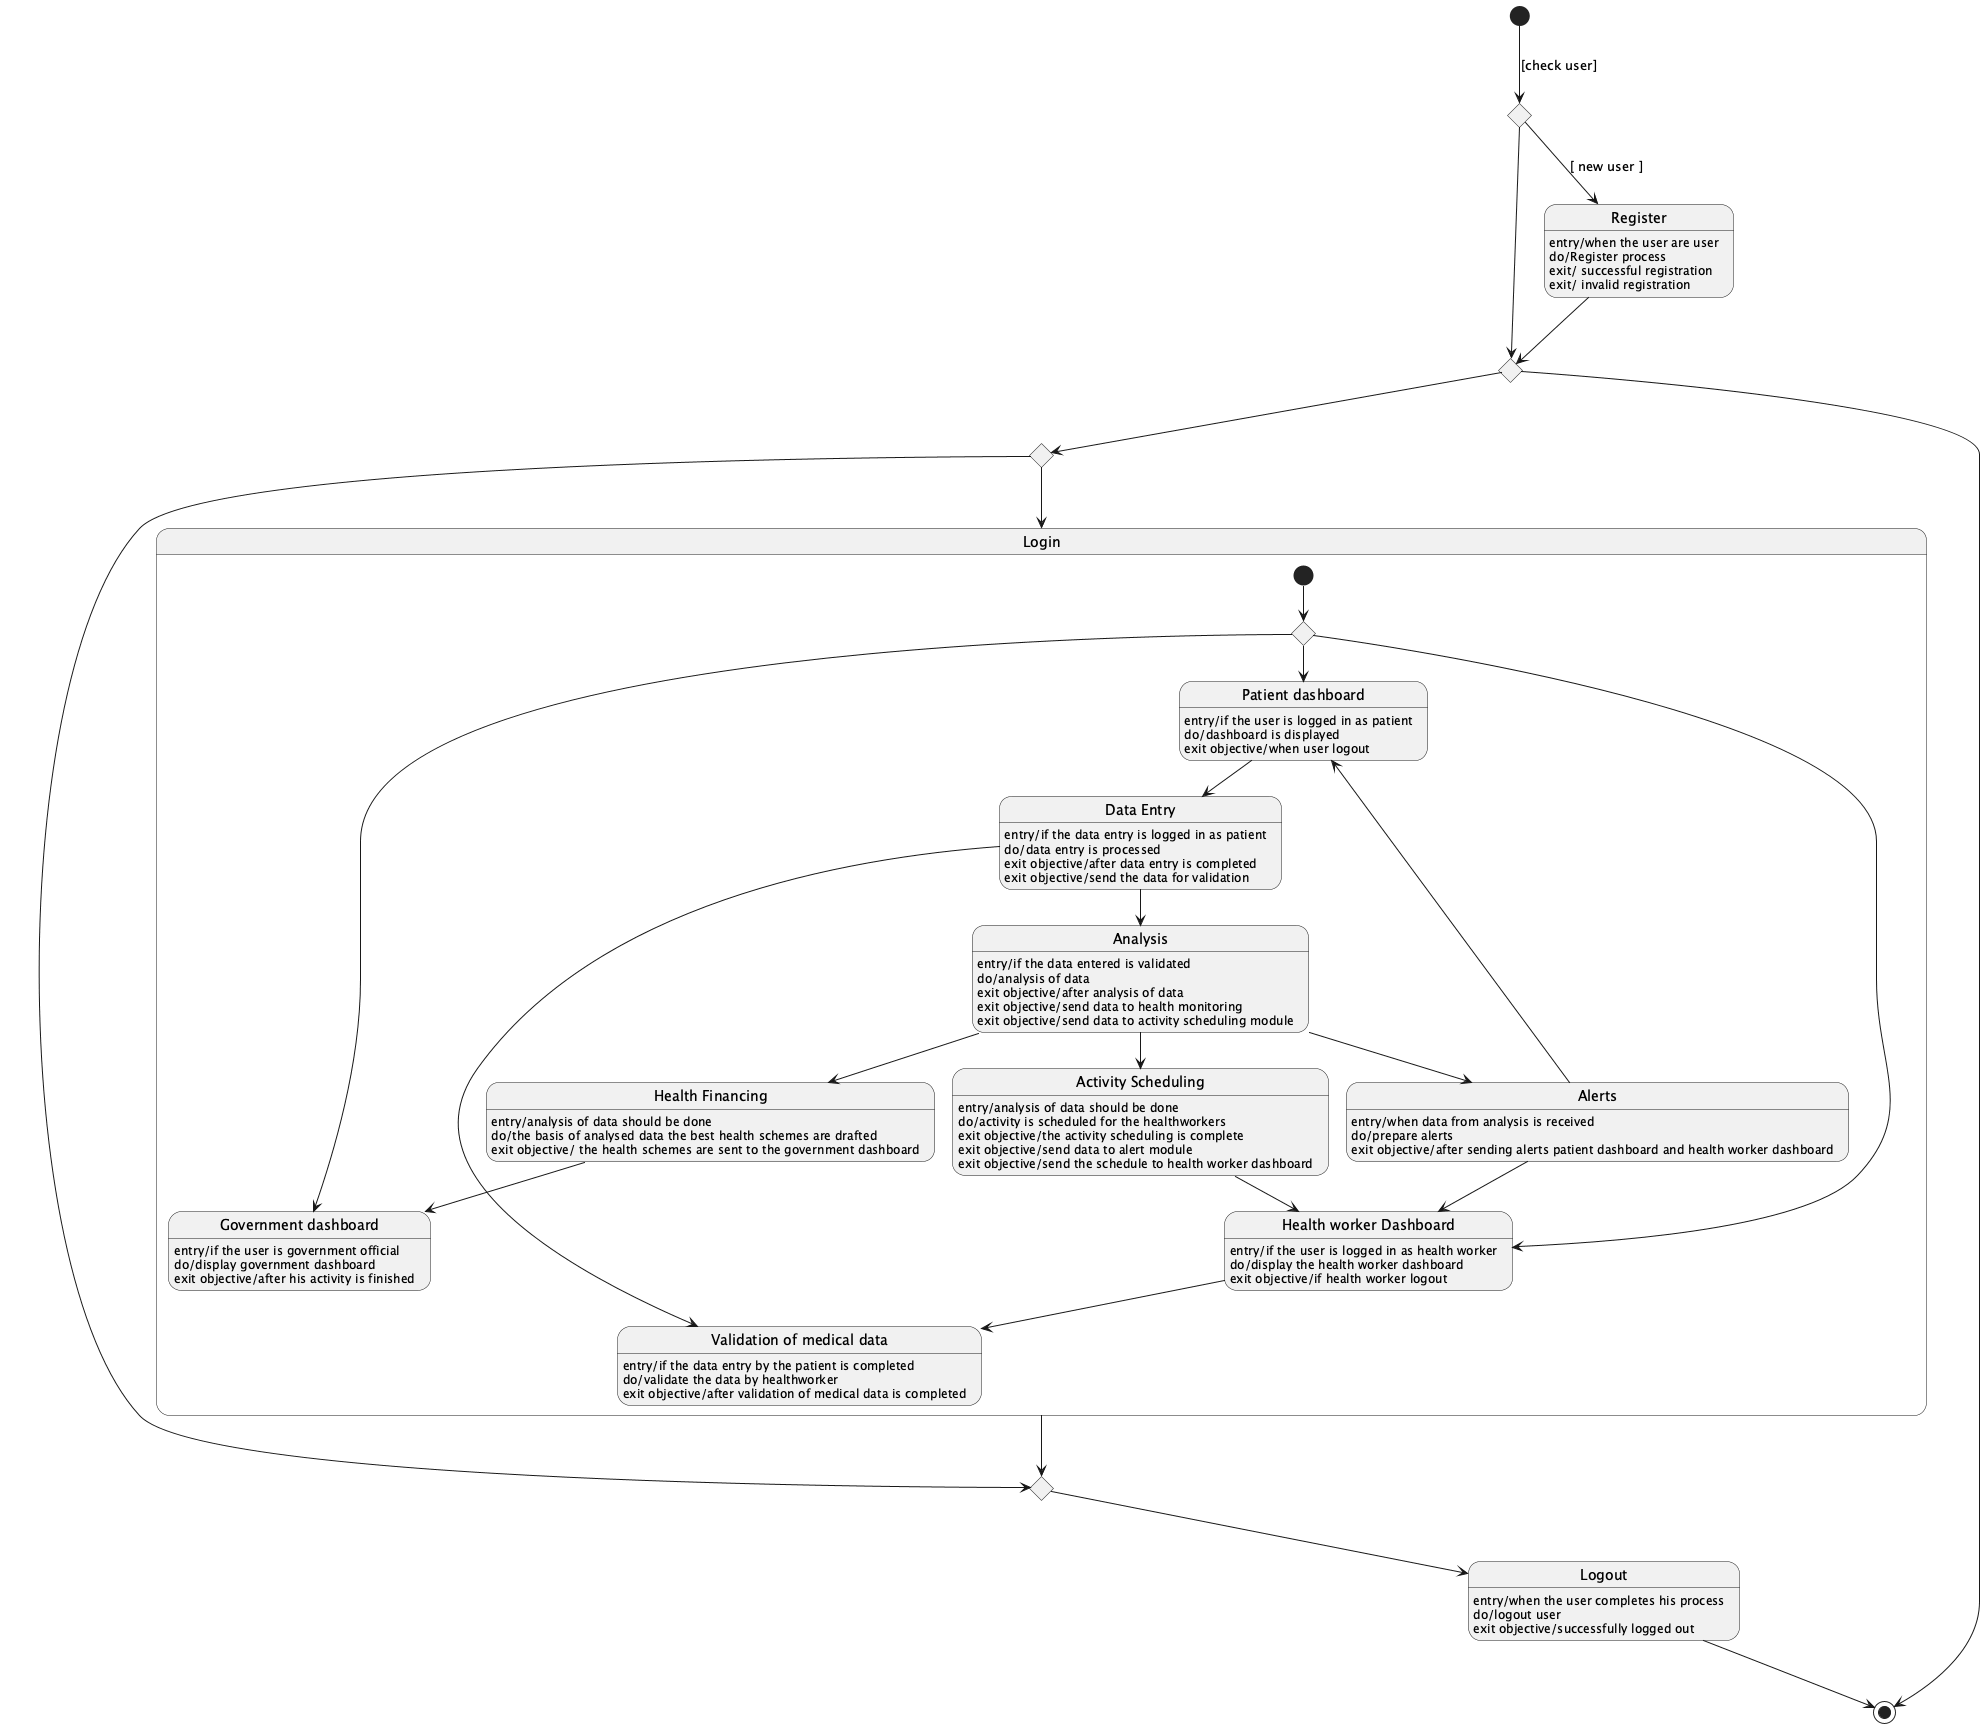

The diagram above was rendered by PlantUML. Its source (embedded in the PNG):
@startuml
[*] --> J1 : [check user]
state J1 <<choice>>
state J2 <<choice>>
state J3 <<choice>>
state J4 <<choice>>
state "Register" as Register
Register : entry/when the user are user
Register : do/Register process
Register : exit/ successful registration
Register : exit/ invalid registration

state "Login" as Login {

  state "Patient dashboard" as PatientDashboard
  PatientDashboard : entry/if the user is logged in as patient
  PatientDashboard : do/dashboard is displayed
  PatientDashboard : exit objective/when user logout

  state "Health worker Dashboard" as HealthWorkerDashboard
  HealthWorkerDashboard : entry/if the user is logged in as health worker
  HealthWorkerDashboard : do/display the health worker dashboard
  HealthWorkerDashboard : exit objective/if health worker logout

  state "Government dashboard" as GovernmentDashboard
  GovernmentDashboard : entry/if the user is government official
  GovernmentDashboard : do/display government dashboard
  GovernmentDashboard : exit objective/after his activity is finished

  state "Data Entry" as DataEntry
  DataEntry : entry/if the data entry is logged in as patient
  DataEntry : do/data entry is processed
  DataEntry : exit objective/after data entry is completed
  DataEntry : exit objective/send the data for validation

  state "Validation of medical data" as ValidationMedicalData
  ValidationMedicalData : entry/if the data entry by the patient is completed
  ValidationMedicalData : do/validate the data by healthworker
  ValidationMedicalData : exit objective/after validation of medical data is completed

  state "Health Financing" as HealthPlanning
  HealthPlanning : entry/analysis of data should be done
  HealthPlanning : do/the basis of analysed data the best health schemes are drafted
  HealthPlanning : exit objective/ the health schemes are sent to the government dashboard

  state "Analysis" as Analysis
  Analysis : entry/if the data entered is validated
  Analysis : do/analysis of data
  Analysis : exit objective/after analysis of data
  Analysis : exit objective/send data to health monitoring
  Analysis : exit objective/send data to activity scheduling module

  state "Activity Scheduling" as ActivityScheduling
  ActivityScheduling : entry/analysis of data should be done
  ActivityScheduling : do/activity is scheduled for the healthworkers
  ActivityScheduling : exit objective/the activity scheduling is complete
  ActivityScheduling : exit objective/send data to alert module
  ActivityScheduling : exit objective/send the schedule to health worker dashboard

  state "Alerts" as Alerts
  Alerts : entry/when data from analysis is received
  Alerts : do/prepare alerts
  Alerts : exit objective/after sending alerts patient dashboard and health worker dashboard

  [*] --> LJ
  state LJ <<choice>>

  LJ --> PatientDashboard
  LJ --> HealthWorkerDashboard
  LJ --> GovernmentDashboard

  PatientDashboard --> DataEntry
  DataEntry --> ValidationMedicalData
  DataEntry --> Analysis

  Analysis --> ActivityScheduling
  Analysis --> Alerts
  Analysis --> HealthPlanning
  Alerts --> PatientDashboard
  Alerts --> HealthWorkerDashboard
  ActivityScheduling --> HealthWorkerDashboard
  HealthWorkerDashboard --> ValidationMedicalData
  HealthPlanning --> GovernmentDashboard
}

state "Logout" as Logout
Logout : entry/when the user completes his process
Logout : do/logout user
Logout : exit objective/successfully logged out

J1 --> Register : [ new user ]
Register --> J2
J1 --> J2
J2 --> J3
J3 --> Login
J3 --> J4
Login --> J4
J4 --> Logout
J2 --> [*]
Logout --> [*]

@enduml